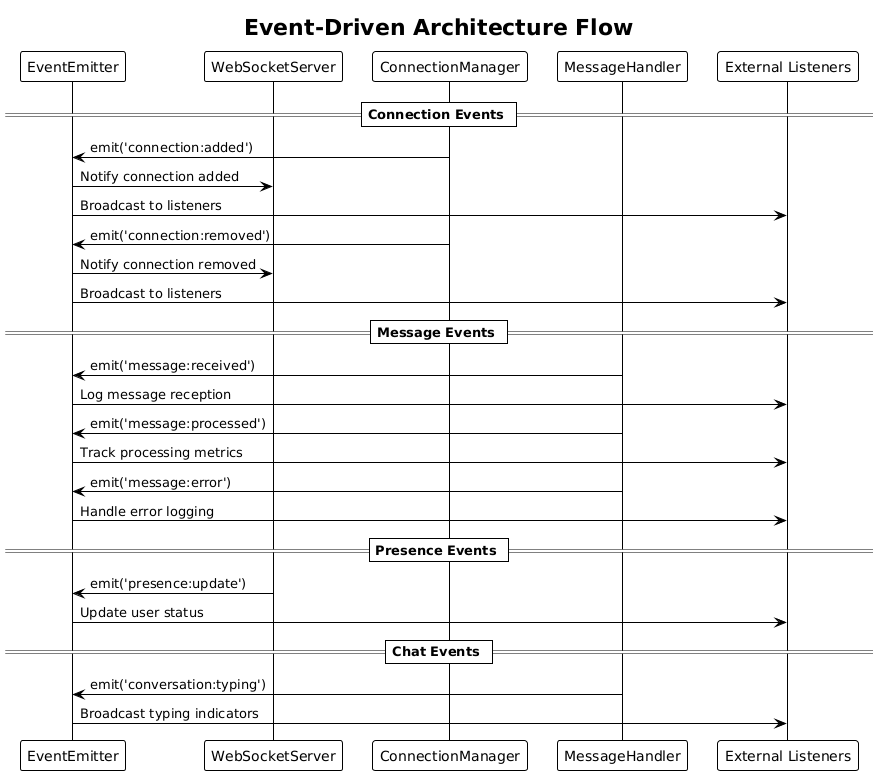

The diagram above was rendered by PlantUML. Its source (embedded in the PNG):
@startuml
!theme plain
title Event-Driven Architecture Flow

participant EventEmitter
participant WebSocketServer
participant ConnectionManager
participant MessageHandler
participant "External Listeners" as EL

== Connection Events ==
ConnectionManager -> EventEmitter : emit('connection:added')
EventEmitter -> WebSocketServer : Notify connection added
EventEmitter -> EL : Broadcast to listeners

ConnectionManager -> EventEmitter : emit('connection:removed')
EventEmitter -> WebSocketServer : Notify connection removed
EventEmitter -> EL : Broadcast to listeners

== Message Events ==
MessageHandler -> EventEmitter : emit('message:received')
EventEmitter -> EL : Log message reception

MessageHandler -> EventEmitter : emit('message:processed')
EventEmitter -> EL : Track processing metrics

MessageHandler -> EventEmitter : emit('message:error')
EventEmitter -> EL : Handle error logging

== Presence Events ==
WebSocketServer -> EventEmitter : emit('presence:update')
EventEmitter -> EL : Update user status

== Chat Events ==
MessageHandler -> EventEmitter : emit('conversation:typing')
EventEmitter -> EL : Broadcast typing indicators
@enduml